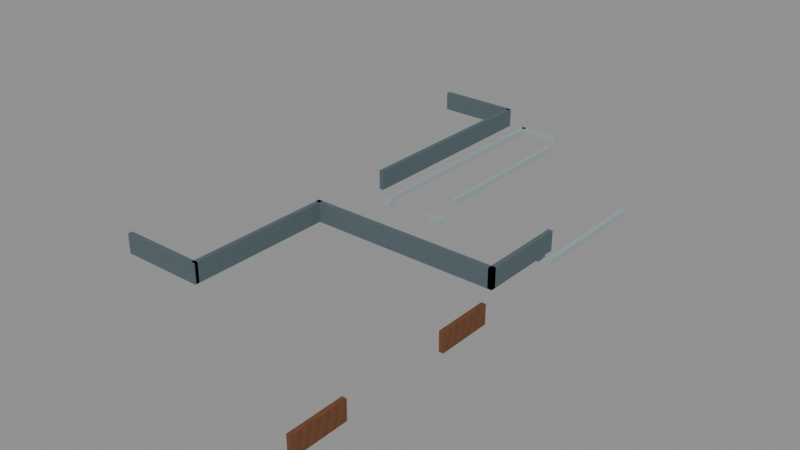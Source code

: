 # Source: D04CommonsCeilingJunctions_r003.blend  (saved by Blender 4.3.34; exported with 4.5.12 LTS)
import bpy
from mathutils import Matrix  # noqa: F401  (used for matrix-valued properties, if any)

bpy.ops.wm.read_factory_settings(use_empty=True)
scene = bpy.context.scene
scene.name = 'Scene'

# ---- images (referenced by path relative to the original .blend; pixels are not part of the script)
import os
ASSET_DIR = os.environ.get("B2B_ASSET_DIR", "")  # directory of the original .blend (textures are referenced by path, not embedded)
HERE = os.path.dirname(os.path.abspath(__file__))  # packed textures are extracted next to this script under _unpacked/

def load_image(name, relpath, width, height, colorspace="sRGB"):
    """Load a texture the original file referenced (path relative to the .blend, or extracted next to this script)."""
    p = next((c for c in (os.path.join(HERE, relpath), os.path.join(ASSET_DIR, relpath)) if relpath and os.path.exists(c)), "")
    if p:
        img = bpy.data.images.load(p, check_existing=True)
        img.name = name
    else:  # same state as the original file: an image datablock whose file is absent (Cycles renders it pink)
        img = bpy.data.images.new(name, width, height)
        img.source = "FILE"
        img.filepath = "//" + (relpath or name)
    img.colorspace_settings.name = colorspace
    return img
img_staff_bluegrey_paint_png = load_image('staff_bluegrey_paint.png', '_unpacked/staff_bluegrey_paint.06b28083.png', 256, 256, 'sRGB')
img_ast_lib_011_warm_walnut_png = load_image('AST-LIB-011_warm_walnut.png', '_unpacked/AST-LIB-011_warm_walnut.6751f03b.png', 256, 256, 'sRGB')

# ---- materials (node trees are filled in below, after node groups)
mat_pcr_staff_bluegrey_paint = bpy.data.materials.new('PCR_staff_bluegrey_paint')
mat_d04homes_warm_walnut_001 = bpy.data.materials.new('D04Homes_warm_walnut.001')
mat_d04homes_warm_walnut_001.diffuse_color = (0.25, 0.12, 0.065, 1.0)
mat_d04homes_staff_panel_001 = bpy.data.materials.new('D04Homes_staff_panel.001')
mat_d04homes_staff_panel_001.diffuse_color = (0.32, 0.39, 0.4, 1.0)

# ---- material node trees
mat_pcr_staff_bluegrey_paint.use_nodes = True; mat_pcr_staff_bluegrey_paint.node_tree.nodes.clear()
_N = mat_pcr_staff_bluegrey_paint.node_tree.nodes; _L = mat_pcr_staff_bluegrey_paint.node_tree.links
n0 = _N.new('ShaderNodeBsdfPrincipled'); n0.name = 'Principled BSDF'; n0.location = (10, 300)
n0.inputs[2].default_value = 0.78
n1 = _N.new('ShaderNodeOutputMaterial'); n1.name = 'Material Output'; n1.location = (300, 300)
n2 = _N.new('ShaderNodeTexImage'); n2.name = 'Image Texture'; n2.location = (0, 0)
n2.image = img_staff_bluegrey_paint_png
n2.interpolation = 'Closest'
_L.new(n0.outputs[0], n1.inputs[0])
_L.new(n2.outputs[0], n0.inputs[0])
n1.is_active_output = True
mat_d04homes_warm_walnut_001.use_nodes = True; mat_d04homes_warm_walnut_001.node_tree.nodes.clear()
_N = mat_d04homes_warm_walnut_001.node_tree.nodes; _L = mat_d04homes_warm_walnut_001.node_tree.links
n0 = _N.new('ShaderNodeBsdfPrincipled'); n0.name = 'Principled BSDF'; n0.location = (10, 300)
n0.inputs[2].default_value = 0.7
n1 = _N.new('ShaderNodeOutputMaterial'); n1.name = 'Material Output'; n1.location = (300, 300)
n2 = _N.new('ShaderNodeTexImage'); n2.name = 'Image Texture'; n2.location = (0, 0)
n2.image = img_ast_lib_011_warm_walnut_png
n2.interpolation = 'Closest'
_L.new(n0.outputs[0], n1.inputs[0])
_L.new(n2.outputs[0], n0.inputs[0])
n1.is_active_output = True
mat_d04homes_staff_panel_001.use_nodes = True; mat_d04homes_staff_panel_001.node_tree.nodes.clear()
_N = mat_d04homes_staff_panel_001.node_tree.nodes; _L = mat_d04homes_staff_panel_001.node_tree.links
n0 = _N.new('ShaderNodeBsdfPrincipled'); n0.name = 'Principled BSDF'; n0.location = (10, 300)
n0.inputs[0].default_value = (0.32, 0.39, 0.4, 1.0)
n0.inputs[2].default_value = 0.7
n1 = _N.new('ShaderNodeOutputMaterial'); n1.name = 'Material Output'; n1.location = (300, 300)
_L.new(n0.outputs[0], n1.inputs[0])
n1.is_active_output = True

# ---- meshes
me_ccj_cap0_pcr_rearquietboundary = bpy.data.meshes.new('CCJ_Cap0_PCR_RearQuietBoundary')
me_ccj_cap0_pcr_rearquietboundary.from_pydata([(-93.15, -2.6, 19.7), (-92.99, -2.6, 19.7), (-92.99, -8.0, 19.7), (-93.15, -8.0, 19.7), (-93.15, -2.6, 20.4), (-92.99, -2.6, 20.4), (-92.99, -8.0, 20.4), (-93.15, -8.0, 20.4)], [], [(3, 2, 1, 0), (4, 5, 6, 7), (0, 1, 5, 4), (1, 2, 6, 5), (2, 3, 7, 6), (3, 0, 4, 7)])
_uv = me_ccj_cap0_pcr_rearquietboundary.uv_layers.new(name='SourceScaleWorldProjection')
_uv.uv.foreach_set('vector', [-93.15, -8.0, -92.99, -8.0, -92.99, -2.6, -93.15, -2.6, -93.15, -2.6, -92.99, -2.6, -92.99, -8.0, -93.15, -8.0, -93.15, 19.7, -92.99, 19.7, -92.99, 20.4, -93.15, 20.4, -2.6, 19.7, -8.0, 19.7, -8.0, 20.4, -2.6, 20.4, -92.99, 19.7, -93.15, 19.7, -93.15, 20.4, -92.99, 20.4, -8.0, 19.7, -2.6, 19.7, -2.6, 20.4, -8.0, 20.4])
me_ccj_cap0_pcr_rearquietboundary.materials.append(mat_pcr_staff_bluegrey_paint)
me_ccj_cap0_pcr_rearquietboundary.update()
me_ccj_cap1_pcr_rearsouthend = bpy.data.meshes.new('CCJ_Cap1_PCR_RearSouthEnd')
me_ccj_cap1_pcr_rearsouthend.from_pydata([(-96.0, 8.05, 19.7), (-93.0, 8.05, 19.7), (-93.0, 7.89, 19.7), (-96.0, 7.89, 19.7), (-96.0, 8.05, 20.4), (-93.0, 8.05, 20.4), (-93.0, 7.89, 20.4), (-96.0, 7.89, 20.4)], [], [(3, 2, 1, 0), (4, 5, 6, 7), (0, 1, 5, 4), (1, 2, 6, 5), (2, 3, 7, 6), (3, 0, 4, 7)])
_uv = me_ccj_cap1_pcr_rearsouthend.uv_layers.new(name='SourceScaleWorldProjection')
_uv.uv.foreach_set('vector', [-96.0, 7.89, -93.0, 7.89, -93.0, 8.05, -96.0, 8.05, -96.0, 8.05, -93.0, 8.05, -93.0, 7.89, -96.0, 7.89, -96.0, 19.7, -93.0, 19.7, -93.0, 20.4, -96.0, 20.4, 8.05, 19.7, 7.89, 19.7, 7.89, 20.4, 8.05, 20.4, -93.0, 19.7, -96.0, 19.7, -96.0, 20.4, -93.0, 20.4, 7.89, 19.7, 8.05, 19.7, 8.05, 20.4, 7.89, 20.4])
me_ccj_cap1_pcr_rearsouthend.materials.append(mat_pcr_staff_bluegrey_paint)
me_ccj_cap1_pcr_rearsouthend.update()
me_ccj_cap2_pcr_rearnorthend = bpy.data.meshes.new('CCJ_Cap2_PCR_RearNorthEnd')
me_ccj_cap2_pcr_rearnorthend.from_pydata([(-96.0, -7.89, 19.7), (-92.99, -7.89, 19.7), (-92.99, -8.05, 19.7), (-96.0, -8.05, 19.7), (-96.0, -7.89, 20.4), (-92.99, -7.89, 20.4), (-92.99, -8.05, 20.4), (-96.0, -8.05, 20.4)], [], [(3, 2, 1, 0), (4, 5, 6, 7), (0, 1, 5, 4), (1, 2, 6, 5), (2, 3, 7, 6), (3, 0, 4, 7)])
_uv = me_ccj_cap2_pcr_rearnorthend.uv_layers.new(name='SourceScaleWorldProjection')
_uv.uv.foreach_set('vector', [-96.0, -8.05, -92.99, -8.05, -92.99, -7.89, -96.0, -7.89, -96.0, -7.89, -92.99, -7.89, -92.99, -8.05, -96.0, -8.05, -96.0, 19.7, -92.99, 19.7, -92.99, 20.4, -96.0, 20.4, -7.89, 19.7, -8.05, 19.7, -8.05, 20.4, -7.89, 20.4, -92.99, 19.7, -96.0, 19.7, -96.0, 20.4, -92.99, 20.4, -8.05, 19.7, -7.89, 19.7, -7.89, 20.4, -8.05, 20.4])
me_ccj_cap2_pcr_rearnorthend.materials.append(mat_pcr_staff_bluegrey_paint)
me_ccj_cap2_pcr_rearnorthend.update()
me_ccj_cap3_pcr_frontguestboundary = bpy.data.meshes.new('CCJ_Cap3_PCR_FrontGuestBoundary')
me_ccj_cap3_pcr_frontguestboundary.from_pydata([(-93.15, -2.6, 19.7), (-86.14, -2.6, 19.7), (-86.14, -2.76, 19.7), (-93.15, -2.76, 19.7), (-93.15, -2.6, 20.4), (-86.14, -2.6, 20.4), (-86.14, -2.76, 20.4), (-93.15, -2.76, 20.4)], [], [(3, 2, 1, 0), (4, 5, 6, 7), (0, 1, 5, 4), (1, 2, 6, 5), (2, 3, 7, 6), (3, 0, 4, 7)])
_uv = me_ccj_cap3_pcr_frontguestboundary.uv_layers.new(name='SourceScaleWorldProjection')
_uv.uv.foreach_set('vector', [-93.15, -2.76, -86.14, -2.76, -86.14, -2.6, -93.15, -2.6, -93.15, -2.6, -86.14, -2.6, -86.14, -2.76, -93.15, -2.76, -93.15, 19.7, -86.14, 19.7, -86.14, 20.4, -93.15, 20.4, -2.6, 19.7, -2.76, 19.7, -2.76, 20.4, -2.6, 20.4, -86.14, 19.7, -93.15, 19.7, -93.15, 20.4, -86.14, 20.4, -2.76, 19.7, -2.6, 19.7, -2.6, 20.4, -2.76, 20.4])
me_ccj_cap3_pcr_frontguestboundary.materials.append(mat_pcr_staff_bluegrey_paint)
me_ccj_cap3_pcr_frontguestboundary.update()
me_ccj_cap4_pcr_eastguestboundary = bpy.data.meshes.new('CCJ_Cap4_PCR_EastGuestBoundary')
me_ccj_cap4_pcr_eastguestboundary.from_pydata([(-86.3, 0.4, 19.7), (-86.14, 0.4, 19.7), (-86.14, -2.76, 19.7), (-86.3, -2.76, 19.7), (-86.3, 0.4, 20.4), (-86.14, 0.4, 20.4), (-86.14, -2.76, 20.4), (-86.3, -2.76, 20.4)], [], [(3, 2, 1, 0), (4, 5, 6, 7), (0, 1, 5, 4), (1, 2, 6, 5), (2, 3, 7, 6), (3, 0, 4, 7)])
_uv = me_ccj_cap4_pcr_eastguestboundary.uv_layers.new(name='SourceScaleWorldProjection')
_uv.uv.foreach_set('vector', [-86.3, -2.76, -86.14, -2.76, -86.14, 0.4, -86.3, 0.4, -86.3, 0.4, -86.14, 0.4, -86.14, -2.76, -86.3, -2.76, -86.3, 19.7, -86.14, 19.7, -86.14, 20.4, -86.3, 20.4, 0.4, 19.7, -2.76, 19.7, -2.76, 20.4, 0.4, 20.4, -86.14, 19.7, -86.3, 19.7, -86.3, 20.4, -86.14, 20.4, -2.76, 19.7, 0.4, 19.7, 0.4, 20.4, -2.76, 20.4])
me_ccj_cap4_pcr_eastguestboundary.materials.append(mat_pcr_staff_bluegrey_paint)
me_ccj_cap4_pcr_eastguestboundary.update()
me_ccj_cap5_pcr_rearsouthboundary = bpy.data.meshes.new('CCJ_Cap5_PCR_RearSouthBoundary')
me_ccj_cap5_pcr_rearsouthboundary.from_pydata([(-93.15, 8.0, 19.7), (-92.99, 8.0, 19.7), (-92.99, 0.4, 19.7), (-93.15, 0.4, 19.7), (-93.15, 8.0, 20.4), (-92.99, 8.0, 20.4), (-92.99, 0.4, 20.4), (-93.15, 0.4, 20.4)], [], [(3, 2, 1, 0), (4, 5, 6, 7), (0, 1, 5, 4), (1, 2, 6, 5), (2, 3, 7, 6), (3, 0, 4, 7)])
_uv = me_ccj_cap5_pcr_rearsouthboundary.uv_layers.new(name='SourceScaleWorldProjection')
_uv.uv.foreach_set('vector', [-93.15, 0.4, -92.99, 0.4, -92.99, 8.0, -93.15, 8.0, -93.15, 8.0, -92.99, 8.0, -92.99, 0.4, -93.15, 0.4, -93.15, 19.7, -92.99, 19.7, -92.99, 20.4, -93.15, 20.4, 8.0, 19.7, 0.4, 19.7, 0.4, 20.4, 8.0, 20.4, -92.99, 19.7, -93.15, 19.7, -93.15, 20.4, -92.99, 20.4, 0.4, 19.7, 8.0, 19.7, 8.0, 20.4, 0.4, 20.4])
me_ccj_cap5_pcr_rearsouthboundary.materials.append(mat_pcr_staff_bluegrey_paint)
me_ccj_cap5_pcr_rearsouthboundary.update()
me_ccj_cap6_pcc_quietscreen = bpy.data.meshes.new('CCJ_Cap6_PCC_QuietScreen')
me_ccj_cap6_pcc_quietscreen.from_pydata([(-86.32, -3.0, 18.65), (-86.16, -3.0, 18.65), (-86.16, -5.0, 18.65), (-86.32, -5.0, 18.65), (-86.32, -3.0, 19.35), (-86.16, -3.0, 19.35), (-86.16, -5.0, 19.35), (-86.32, -5.0, 19.35)], [], [(3, 2, 1, 0), (4, 5, 6, 7), (0, 1, 5, 4), (1, 2, 6, 5), (2, 3, 7, 6), (3, 0, 4, 7)])
_uv = me_ccj_cap6_pcc_quietscreen.uv_layers.new(name='SourceScaleWorldProjection')
_uv.uv.foreach_set('vector', [-86.32, -5.0, -86.16, -5.0, -86.16, -3.0, -86.32, -3.0, -86.32, -3.0, -86.16, -3.0, -86.16, -5.0, -86.32, -5.0, -86.32, 18.65, -86.16, 18.65, -86.16, 19.35, -86.32, 19.35, -3.0, 18.65, -5.0, 18.65, -5.0, 19.35, -3.0, 19.35, -86.16, 18.65, -86.32, 18.65, -86.32, 19.35, -86.16, 19.35, -5.0, 18.65, -3.0, 18.65, -3.0, 19.35, -5.0, 19.35])
me_ccj_cap6_pcc_quietscreen.materials.append(mat_d04homes_warm_walnut_001)
me_ccj_cap6_pcc_quietscreen.update()
me_ccj_cap7_pcc_quietscreenback = bpy.data.meshes.new('CCJ_Cap7_PCC_QuietScreenBack')
me_ccj_cap7_pcc_quietscreenback.from_pydata([(-86.32, -9.0, 18.65), (-86.16, -9.0, 18.65), (-86.16, -11.0, 18.65), (-86.32, -11.0, 18.65), (-86.32, -9.0, 19.35), (-86.16, -9.0, 19.35), (-86.16, -11.0, 19.35), (-86.32, -11.0, 19.35)], [], [(3, 2, 1, 0), (4, 5, 6, 7), (0, 1, 5, 4), (1, 2, 6, 5), (2, 3, 7, 6), (3, 0, 4, 7)])
_uv = me_ccj_cap7_pcc_quietscreenback.uv_layers.new(name='SourceScaleWorldProjection')
_uv.uv.foreach_set('vector', [-86.32, -11.0, -86.16, -11.0, -86.16, -9.0, -86.32, -9.0, -86.32, -9.0, -86.16, -9.0, -86.16, -11.0, -86.32, -11.0, -86.32, 18.65, -86.16, 18.65, -86.16, 19.35, -86.32, 19.35, -9.0, 18.65, -11.0, 18.65, -11.0, 19.35, -9.0, 19.35, -86.16, 18.65, -86.32, 18.65, -86.32, 19.35, -86.16, 19.35, -11.0, 18.65, -9.0, 18.65, -9.0, 19.35, -11.0, 19.35])
me_ccj_cap7_pcc_quietscreenback.materials.append(mat_d04homes_warm_walnut_001)
me_ccj_cap7_pcc_quietscreenback.update()
me_ccj_cap8_pcc_servicewest = bpy.data.meshes.new('CCJ_Cap8_PCC_ServiceWest')
me_ccj_cap8_pcc_servicewest.from_pydata([(-93.0, 9.0, 19.15), (-92.84, 9.0, 19.15), (-92.84, 0.4, 19.15), (-93.0, 0.4, 19.15), (-93.0, 9.0, 19.35), (-92.84, 9.0, 19.35), (-92.84, 0.4, 19.35), (-93.0, 0.4, 19.35)], [], [(3, 2, 1, 0), (4, 5, 6, 7), (0, 1, 5, 4), (1, 2, 6, 5), (2, 3, 7, 6), (3, 0, 4, 7)])
_uv = me_ccj_cap8_pcc_servicewest.uv_layers.new(name='SourceScaleWorldProjection')
_uv.uv.foreach_set('vector', [-93.0, 0.4, -92.84, 0.4, -92.84, 9.0, -93.0, 9.0, -93.0, 9.0, -92.84, 9.0, -92.84, 0.4, -93.0, 0.4, -93.0, 19.15, -92.84, 19.15, -92.84, 19.35, -93.0, 19.35, 9.0, 19.15, 0.4, 19.15, 0.4, 19.35, 9.0, 19.35, -92.84, 19.15, -93.0, 19.15, -93.0, 19.35, -92.84, 19.35, 0.4, 19.15, 9.0, 19.15, 9.0, 19.35, 0.4, 19.35])
me_ccj_cap8_pcc_servicewest.materials.append(mat_d04homes_staff_panel_001)
me_ccj_cap8_pcc_servicewest.update()
me_ccj_cap9_pcc_serviceeast = bpy.data.meshes.new('CCJ_Cap9_PCC_ServiceEast')
me_ccj_cap9_pcc_serviceeast.from_pydata([(-86.3, 5.0, 19.15), (-86.14, 5.0, 19.15), (-86.14, 0.4, 19.15), (-86.3, 0.4, 19.15), (-86.3, 5.0, 19.35), (-86.14, 5.0, 19.35), (-86.14, 0.4, 19.35), (-86.3, 0.4, 19.35)], [], [(3, 2, 1, 0), (4, 5, 6, 7), (0, 1, 5, 4), (1, 2, 6, 5), (2, 3, 7, 6), (3, 0, 4, 7)])
_uv = me_ccj_cap9_pcc_serviceeast.uv_layers.new(name='SourceScaleWorldProjection')
_uv.uv.foreach_set('vector', [-86.3, 0.4, -86.14, 0.4, -86.14, 5.0, -86.3, 5.0, -86.3, 5.0, -86.14, 5.0, -86.14, 0.4, -86.3, 0.4, -86.3, 19.15, -86.14, 19.15, -86.14, 19.35, -86.3, 19.35, 5.0, 19.15, 0.4, 19.15, 0.4, 19.35, 5.0, 19.35, -86.14, 19.15, -86.3, 19.15, -86.3, 19.35, -86.14, 19.35, 0.4, 19.15, 5.0, 19.15, 5.0, 19.35, 0.4, 19.35])
me_ccj_cap9_pcc_serviceeast.materials.append(mat_d04homes_staff_panel_001)
me_ccj_cap9_pcc_serviceeast.update()
me_ccj_cap10_pcc_servicenorth = bpy.data.meshes.new('CCJ_Cap10_PCC_ServiceNorth')
me_ccj_cap10_pcc_servicenorth.from_pydata([(-93.0, 9.0, 19.15), (-91.4, 9.0, 19.15), (-91.4, 8.84, 19.15), (-93.0, 8.84, 19.15), (-93.0, 9.0, 19.35), (-91.4, 9.0, 19.35), (-91.4, 8.84, 19.35), (-93.0, 8.84, 19.35)], [], [(3, 2, 1, 0), (4, 5, 6, 7), (0, 1, 5, 4), (1, 2, 6, 5), (2, 3, 7, 6), (3, 0, 4, 7)])
_uv = me_ccj_cap10_pcc_servicenorth.uv_layers.new(name='SourceScaleWorldProjection')
_uv.uv.foreach_set('vector', [-93.0, 8.84, -91.4, 8.84, -91.4, 9.0, -93.0, 9.0, -93.0, 9.0, -91.4, 9.0, -91.4, 8.84, -93.0, 8.84, -93.0, 19.15, -91.4, 19.15, -91.4, 19.35, -93.0, 19.35, 9.0, 19.15, 8.84, 19.15, 8.84, 19.35, 9.0, 19.35, -91.4, 19.15, -93.0, 19.15, -93.0, 19.35, -91.4, 19.35, 8.84, 19.15, 9.0, 19.15, 9.0, 19.35, 8.84, 19.35])
me_ccj_cap10_pcc_servicenorth.materials.append(mat_d04homes_staff_panel_001)
me_ccj_cap10_pcc_servicenorth.update()
me_ccj_cap11_pcc_servicedivider = bpy.data.meshes.new('CCJ_Cap11_PCC_ServiceDivider')
me_ccj_cap11_pcc_servicedivider.from_pydata([(-91.2, 8.0, 19.15), (-91.04, 8.0, 19.15), (-91.04, 2.0, 19.15), (-91.2, 2.0, 19.15), (-91.2, 8.0, 19.35), (-91.04, 8.0, 19.35), (-91.04, 2.0, 19.35), (-91.2, 2.0, 19.35)], [], [(3, 2, 1, 0), (4, 5, 6, 7), (0, 1, 5, 4), (1, 2, 6, 5), (2, 3, 7, 6), (3, 0, 4, 7)])
_uv = me_ccj_cap11_pcc_servicedivider.uv_layers.new(name='SourceScaleWorldProjection')
_uv.uv.foreach_set('vector', [-91.2, 2.0, -91.04, 2.0, -91.04, 8.0, -91.2, 8.0, -91.2, 8.0, -91.04, 8.0, -91.04, 2.0, -91.2, 2.0, -91.2, 19.15, -91.04, 19.15, -91.04, 19.35, -91.2, 19.35, 8.0, 19.15, 2.0, 19.15, 2.0, 19.35, 8.0, 19.35, -91.04, 19.15, -91.2, 19.15, -91.2, 19.35, -91.04, 19.35, 2.0, 19.15, 8.0, 19.15, 8.0, 19.35, 2.0, 19.35])
me_ccj_cap11_pcc_servicedivider.materials.append(mat_d04homes_staff_panel_001)
me_ccj_cap11_pcc_servicedivider.update()
me_ccj_cap12_pcc_stockfrontl = bpy.data.meshes.new('CCJ_Cap12_PCC_StockFrontL')
me_ccj_cap12_pcc_stockfrontl.from_pydata([(-91.04, 0.56, 19.15), (-90.5, 0.56, 19.15), (-90.5, 0.4, 19.15), (-91.04, 0.4, 19.15), (-91.04, 0.56, 19.35), (-90.5, 0.56, 19.35), (-90.5, 0.4, 19.35), (-91.04, 0.4, 19.35)], [], [(3, 2, 1, 0), (4, 5, 6, 7), (0, 1, 5, 4), (1, 2, 6, 5), (2, 3, 7, 6), (3, 0, 4, 7)])
_uv = me_ccj_cap12_pcc_stockfrontl.uv_layers.new(name='SourceScaleWorldProjection')
_uv.uv.foreach_set('vector', [-91.04, 0.4, -90.5, 0.4, -90.5, 0.56, -91.04, 0.56, -91.04, 0.56, -90.5, 0.56, -90.5, 0.4, -91.04, 0.4, -91.04, 19.15, -90.5, 19.15, -90.5, 19.35, -91.04, 19.35, 0.56, 19.15, 0.4, 19.15, 0.4, 19.35, 0.56, 19.35, -90.5, 19.15, -91.04, 19.15, -91.04, 19.35, -90.5, 19.35, 0.4, 19.15, 0.56, 19.15, 0.56, 19.35, 0.4, 19.35])
me_ccj_cap12_pcc_stockfrontl.materials.append(mat_d04homes_staff_panel_001)
me_ccj_cap12_pcc_stockfrontl.update()
me_ccj_cap13_pcc_stockfrontr = bpy.data.meshes.new('CCJ_Cap13_PCC_StockFrontR')
me_ccj_cap13_pcc_stockfrontr.from_pydata([(-87.1, 0.56, 19.15), (-86.3, 0.56, 19.15), (-86.3, 0.4, 19.15), (-87.1, 0.4, 19.15), (-87.1, 0.56, 19.35), (-86.3, 0.56, 19.35), (-86.3, 0.4, 19.35), (-87.1, 0.4, 19.35)], [], [(3, 2, 1, 0), (4, 5, 6, 7), (0, 1, 5, 4), (1, 2, 6, 5), (2, 3, 7, 6), (3, 0, 4, 7)])
_uv = me_ccj_cap13_pcc_stockfrontr.uv_layers.new(name='SourceScaleWorldProjection')
_uv.uv.foreach_set('vector', [-87.1, 0.4, -86.3, 0.4, -86.3, 0.56, -87.1, 0.56, -87.1, 0.56, -86.3, 0.56, -86.3, 0.4, -87.1, 0.4, -87.1, 19.15, -86.3, 19.15, -86.3, 19.35, -87.1, 19.35, 0.56, 19.15, 0.4, 19.15, 0.4, 19.35, 0.56, 19.35, -86.3, 19.15, -87.1, 19.15, -87.1, 19.35, -86.3, 19.35, 0.4, 19.15, 0.56, 19.15, 0.56, 19.35, 0.4, 19.35])
me_ccj_cap13_pcc_stockfrontr.materials.append(mat_d04homes_staff_panel_001)
me_ccj_cap13_pcc_stockfrontr.update()
me_ccj_cap14_pcc_returnfrontl = bpy.data.meshes.new('CCJ_Cap14_PCC_ReturnFrontL')
me_ccj_cap14_pcc_returnfrontl.from_pydata([(-92.84, 0.56, 19.15), (-92.7, 0.56, 19.15), (-92.7, 0.4, 19.15), (-92.84, 0.4, 19.15), (-92.84, 0.56, 19.35), (-92.7, 0.56, 19.35), (-92.7, 0.4, 19.35), (-92.84, 0.4, 19.35)], [], [(3, 2, 1, 0), (4, 5, 6, 7), (0, 1, 5, 4), (1, 2, 6, 5), (2, 3, 7, 6), (3, 0, 4, 7)])
_uv = me_ccj_cap14_pcc_returnfrontl.uv_layers.new(name='SourceScaleWorldProjection')
_uv.uv.foreach_set('vector', [-92.84, 0.4, -92.7, 0.4, -92.7, 0.56, -92.84, 0.56, -92.84, 0.56, -92.7, 0.56, -92.7, 0.4, -92.84, 0.4, -92.84, 19.15, -92.7, 19.15, -92.7, 19.35, -92.84, 19.35, 0.56, 19.15, 0.4, 19.15, 0.4, 19.35, 0.56, 19.35, -92.7, 19.15, -92.84, 19.15, -92.84, 19.35, -92.7, 19.35, 0.4, 19.15, 0.56, 19.15, 0.56, 19.35, 0.4, 19.35])
me_ccj_cap14_pcc_returnfrontl.materials.append(mat_d04homes_staff_panel_001)
me_ccj_cap14_pcc_returnfrontl.update()

# ---- objects
ob_ccj_cap0_pcr_rearquietboundary = bpy.data.objects.new('CCJ_Cap0_PCR_RearQuietBoundary', me_ccj_cap0_pcr_rearquietboundary)
ob_ccj_cap1_pcr_rearsouthend = bpy.data.objects.new('CCJ_Cap1_PCR_RearSouthEnd', me_ccj_cap1_pcr_rearsouthend)
ob_ccj_cap2_pcr_rearnorthend = bpy.data.objects.new('CCJ_Cap2_PCR_RearNorthEnd', me_ccj_cap2_pcr_rearnorthend)
ob_ccj_cap3_pcr_frontguestboundary = bpy.data.objects.new('CCJ_Cap3_PCR_FrontGuestBoundary', me_ccj_cap3_pcr_frontguestboundary)
ob_ccj_cap4_pcr_eastguestboundary = bpy.data.objects.new('CCJ_Cap4_PCR_EastGuestBoundary', me_ccj_cap4_pcr_eastguestboundary)
ob_ccj_cap5_pcr_rearsouthboundary = bpy.data.objects.new('CCJ_Cap5_PCR_RearSouthBoundary', me_ccj_cap5_pcr_rearsouthboundary)
ob_ccj_cap6_pcc_quietscreen = bpy.data.objects.new('CCJ_Cap6_PCC_QuietScreen', me_ccj_cap6_pcc_quietscreen)
ob_ccj_cap7_pcc_quietscreenback = bpy.data.objects.new('CCJ_Cap7_PCC_QuietScreenBack', me_ccj_cap7_pcc_quietscreenback)
ob_ccj_cap8_pcc_servicewest = bpy.data.objects.new('CCJ_Cap8_PCC_ServiceWest', me_ccj_cap8_pcc_servicewest)
ob_ccj_cap9_pcc_serviceeast = bpy.data.objects.new('CCJ_Cap9_PCC_ServiceEast', me_ccj_cap9_pcc_serviceeast)
ob_ccj_cap10_pcc_servicenorth = bpy.data.objects.new('CCJ_Cap10_PCC_ServiceNorth', me_ccj_cap10_pcc_servicenorth)
ob_ccj_cap11_pcc_servicedivider = bpy.data.objects.new('CCJ_Cap11_PCC_ServiceDivider', me_ccj_cap11_pcc_servicedivider)
ob_ccj_cap12_pcc_stockfrontl = bpy.data.objects.new('CCJ_Cap12_PCC_StockFrontL', me_ccj_cap12_pcc_stockfrontl)
ob_ccj_cap13_pcc_stockfrontr = bpy.data.objects.new('CCJ_Cap13_PCC_StockFrontR', me_ccj_cap13_pcc_stockfrontr)
ob_ccj_cap14_pcc_returnfrontl = bpy.data.objects.new('CCJ_Cap14_PCC_ReturnFrontL', me_ccj_cap14_pcc_returnfrontl)

# ---- transforms, parenting, visibility, modifiers, constraints
ob_ccj_cap0_pcr_rearquietboundary.location = (0.0, 0.0, 0.0)
ob_ccj_cap1_pcr_rearsouthend.location = (0.0, 0.0, 0.0)
ob_ccj_cap2_pcr_rearnorthend.location = (0.0, 0.0, 0.0)
ob_ccj_cap3_pcr_frontguestboundary.location = (0.0, 0.0, 0.0)
ob_ccj_cap4_pcr_eastguestboundary.location = (0.0, 0.0, 0.0)
ob_ccj_cap5_pcr_rearsouthboundary.location = (0.0, 0.0, 0.0)
ob_ccj_cap6_pcc_quietscreen.location = (0.0, 0.0, 0.0)
ob_ccj_cap7_pcc_quietscreenback.location = (0.0, 0.0, 0.0)
ob_ccj_cap8_pcc_servicewest.location = (0.0, 0.0, 0.0)
ob_ccj_cap9_pcc_serviceeast.location = (0.0, 0.0, 0.0)
ob_ccj_cap10_pcc_servicenorth.location = (0.0, 0.0, 0.0)
ob_ccj_cap11_pcc_servicedivider.location = (0.0, 0.0, 0.0)
ob_ccj_cap12_pcc_stockfrontl.location = (0.0, 0.0, 0.0)
ob_ccj_cap13_pcc_stockfrontr.location = (0.0, 0.0, 0.0)
ob_ccj_cap14_pcc_returnfrontl.location = (0.0, 0.0, 0.0)

# ---- collection membership
scene.collection.objects.link(ob_ccj_cap0_pcr_rearquietboundary)
scene.collection.objects.link(ob_ccj_cap1_pcr_rearsouthend)
scene.collection.objects.link(ob_ccj_cap2_pcr_rearnorthend)
scene.collection.objects.link(ob_ccj_cap3_pcr_frontguestboundary)
scene.collection.objects.link(ob_ccj_cap4_pcr_eastguestboundary)
scene.collection.objects.link(ob_ccj_cap5_pcr_rearsouthboundary)
scene.collection.objects.link(ob_ccj_cap6_pcc_quietscreen)
scene.collection.objects.link(ob_ccj_cap7_pcc_quietscreenback)
scene.collection.objects.link(ob_ccj_cap8_pcc_servicewest)
scene.collection.objects.link(ob_ccj_cap9_pcc_serviceeast)
scene.collection.objects.link(ob_ccj_cap10_pcc_servicenorth)
scene.collection.objects.link(ob_ccj_cap11_pcc_servicedivider)
scene.collection.objects.link(ob_ccj_cap12_pcc_stockfrontl)
scene.collection.objects.link(ob_ccj_cap13_pcc_stockfrontr)
scene.collection.objects.link(ob_ccj_cap14_pcc_returnfrontl)

# ---- scene / render settings (as saved in the file)
scene.frame_start = 1; scene.frame_end = 250; scene.frame_set(1)
scene.render.engine = 'BLENDER_EEVEE_NEXT'
bpy.context.view_layer.update()

# ---- added for rendering (the .blend has no active camera and no usable light): camera, sun + grey world if the file has none
cam_auto = bpy.data.cameras.new('AutoCamera')
cam_auto.lens = 50.0
cam_auto.sensor_width = 36.0
cam_auto.clip_end = 1000.0
ob_auto_camera = bpy.data.objects.new('AutoCamera', cam_auto)
scene.collection.objects.link(ob_auto_camera)
ob_auto_camera.location = (-70.3755, -25.8334, 36.0806)
ob_auto_camera.rotation_euler = (1.09748, -7.21219e-08, 0.694738)
scene.camera = ob_auto_camera
light_auto_sun = bpy.data.lights.new('AutoSun', 'SUN')
light_auto_sun.energy = 3.0
light_auto_sun.angle = 0.0523599
ob_auto_sun = bpy.data.objects.new('AutoSun', light_auto_sun)
scene.collection.objects.link(ob_auto_sun)
ob_auto_sun.rotation_euler = (0.872665, 0.174533, 0.523599)
if scene.world is None:
    world_auto = bpy.data.worlds.new('AutoWorld')
    world_auto.color = (0.3, 0.3, 0.3)
    scene.world = world_auto
bpy.context.view_layer.update()
